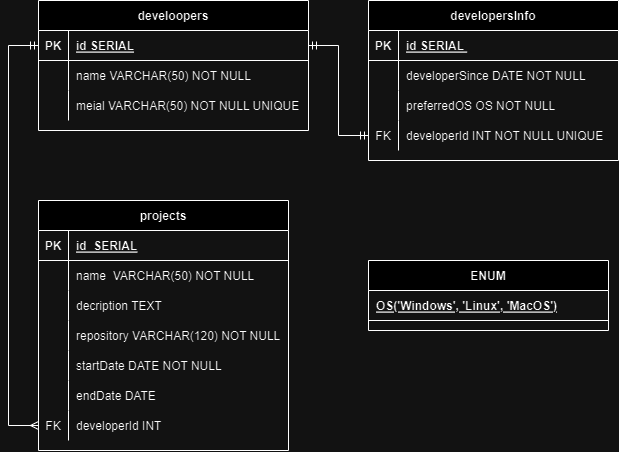

The diagram above was exported from draw.io. Its source (the exported page's mxGraphModel, read from the mxfile embedded in the PNG):
<mxGraphModel dx="691" dy="2036" grid="1" gridSize="10" guides="1" tooltips="1" connect="1" arrows="1" fold="1" page="1" pageScale="1" pageWidth="850" pageHeight="1100" math="0" shadow="0" extFonts="Permanent Marker^https://fonts.googleapis.com/css?family=Permanent+Marker">
  <root>
    <mxCell id="0" />
    <mxCell id="1" parent="0" />
    <mxCell id="C-vyLk0tnHw3VtMMgP7b-2" value="developersInfo" style="shape=table;startSize=30;container=1;collapsible=1;childLayout=tableLayout;fixedRows=1;rowLines=0;fontStyle=1;align=center;resizeLast=1;" parent="1" vertex="1">
      <mxGeometry x="450" y="120" width="250" height="160" as="geometry" />
    </mxCell>
    <mxCell id="C-vyLk0tnHw3VtMMgP7b-3" value="" style="shape=partialRectangle;collapsible=0;dropTarget=0;pointerEvents=0;fillColor=none;points=[[0,0.5],[1,0.5]];portConstraint=eastwest;top=0;left=0;right=0;bottom=1;" parent="C-vyLk0tnHw3VtMMgP7b-2" vertex="1">
      <mxGeometry y="30" width="250" height="30" as="geometry" />
    </mxCell>
    <mxCell id="C-vyLk0tnHw3VtMMgP7b-4" value="PK" style="shape=partialRectangle;overflow=hidden;connectable=0;fillColor=none;top=0;left=0;bottom=0;right=0;fontStyle=1;" parent="C-vyLk0tnHw3VtMMgP7b-3" vertex="1">
      <mxGeometry width="30" height="30" as="geometry">
        <mxRectangle width="30" height="30" as="alternateBounds" />
      </mxGeometry>
    </mxCell>
    <mxCell id="C-vyLk0tnHw3VtMMgP7b-5" value="id SERIAL " style="shape=partialRectangle;overflow=hidden;connectable=0;fillColor=none;top=0;left=0;bottom=0;right=0;align=left;spacingLeft=6;fontStyle=5;" parent="C-vyLk0tnHw3VtMMgP7b-3" vertex="1">
      <mxGeometry x="30" width="220" height="30" as="geometry">
        <mxRectangle width="220" height="30" as="alternateBounds" />
      </mxGeometry>
    </mxCell>
    <mxCell id="Y08apWaje-3aRhP5Mzdp-7" style="shape=partialRectangle;collapsible=0;dropTarget=0;pointerEvents=0;fillColor=none;points=[[0,0.5],[1,0.5]];portConstraint=eastwest;top=0;left=0;right=0;bottom=0;" vertex="1" parent="C-vyLk0tnHw3VtMMgP7b-2">
      <mxGeometry y="60" width="250" height="30" as="geometry" />
    </mxCell>
    <mxCell id="Y08apWaje-3aRhP5Mzdp-8" style="shape=partialRectangle;overflow=hidden;connectable=0;fillColor=none;top=0;left=0;bottom=0;right=0;" vertex="1" parent="Y08apWaje-3aRhP5Mzdp-7">
      <mxGeometry width="30" height="30" as="geometry">
        <mxRectangle width="30" height="30" as="alternateBounds" />
      </mxGeometry>
    </mxCell>
    <mxCell id="Y08apWaje-3aRhP5Mzdp-9" value="developerSince DATE NOT NULL" style="shape=partialRectangle;overflow=hidden;connectable=0;fillColor=none;top=0;left=0;bottom=0;right=0;align=left;spacingLeft=6;" vertex="1" parent="Y08apWaje-3aRhP5Mzdp-7">
      <mxGeometry x="30" width="220" height="30" as="geometry">
        <mxRectangle width="220" height="30" as="alternateBounds" />
      </mxGeometry>
    </mxCell>
    <mxCell id="Y08apWaje-3aRhP5Mzdp-10" style="shape=partialRectangle;collapsible=0;dropTarget=0;pointerEvents=0;fillColor=none;points=[[0,0.5],[1,0.5]];portConstraint=eastwest;top=0;left=0;right=0;bottom=0;" vertex="1" parent="C-vyLk0tnHw3VtMMgP7b-2">
      <mxGeometry y="90" width="250" height="30" as="geometry" />
    </mxCell>
    <mxCell id="Y08apWaje-3aRhP5Mzdp-11" style="shape=partialRectangle;overflow=hidden;connectable=0;fillColor=none;top=0;left=0;bottom=0;right=0;" vertex="1" parent="Y08apWaje-3aRhP5Mzdp-10">
      <mxGeometry width="30" height="30" as="geometry">
        <mxRectangle width="30" height="30" as="alternateBounds" />
      </mxGeometry>
    </mxCell>
    <mxCell id="Y08apWaje-3aRhP5Mzdp-12" value="preferredOS OS NOT NULL" style="shape=partialRectangle;overflow=hidden;connectable=0;fillColor=none;top=0;left=0;bottom=0;right=0;align=left;spacingLeft=6;" vertex="1" parent="Y08apWaje-3aRhP5Mzdp-10">
      <mxGeometry x="30" width="220" height="30" as="geometry">
        <mxRectangle width="220" height="30" as="alternateBounds" />
      </mxGeometry>
    </mxCell>
    <mxCell id="C-vyLk0tnHw3VtMMgP7b-6" value="" style="shape=partialRectangle;collapsible=0;dropTarget=0;pointerEvents=0;fillColor=none;points=[[0,0.5],[1,0.5]];portConstraint=eastwest;top=0;left=0;right=0;bottom=0;" parent="C-vyLk0tnHw3VtMMgP7b-2" vertex="1">
      <mxGeometry y="120" width="250" height="30" as="geometry" />
    </mxCell>
    <mxCell id="C-vyLk0tnHw3VtMMgP7b-7" value="FK" style="shape=partialRectangle;overflow=hidden;connectable=0;fillColor=none;top=0;left=0;bottom=0;right=0;" parent="C-vyLk0tnHw3VtMMgP7b-6" vertex="1">
      <mxGeometry width="30" height="30" as="geometry">
        <mxRectangle width="30" height="30" as="alternateBounds" />
      </mxGeometry>
    </mxCell>
    <mxCell id="C-vyLk0tnHw3VtMMgP7b-8" value="developerId INT NOT NULL UNIQUE" style="shape=partialRectangle;overflow=hidden;connectable=0;fillColor=none;top=0;left=0;bottom=0;right=0;align=left;spacingLeft=6;" parent="C-vyLk0tnHw3VtMMgP7b-6" vertex="1">
      <mxGeometry x="30" width="220" height="30" as="geometry">
        <mxRectangle width="220" height="30" as="alternateBounds" />
      </mxGeometry>
    </mxCell>
    <mxCell id="C-vyLk0tnHw3VtMMgP7b-13" value="projects" style="shape=table;startSize=30;container=1;collapsible=1;childLayout=tableLayout;fixedRows=1;rowLines=0;fontStyle=1;align=center;resizeLast=1;" parent="1" vertex="1">
      <mxGeometry x="120" y="320" width="250" height="250" as="geometry" />
    </mxCell>
    <mxCell id="C-vyLk0tnHw3VtMMgP7b-14" value="" style="shape=partialRectangle;collapsible=0;dropTarget=0;pointerEvents=0;fillColor=none;points=[[0,0.5],[1,0.5]];portConstraint=eastwest;top=0;left=0;right=0;bottom=1;" parent="C-vyLk0tnHw3VtMMgP7b-13" vertex="1">
      <mxGeometry y="30" width="250" height="30" as="geometry" />
    </mxCell>
    <mxCell id="C-vyLk0tnHw3VtMMgP7b-15" value="PK" style="shape=partialRectangle;overflow=hidden;connectable=0;fillColor=none;top=0;left=0;bottom=0;right=0;fontStyle=1;" parent="C-vyLk0tnHw3VtMMgP7b-14" vertex="1">
      <mxGeometry width="30" height="30" as="geometry">
        <mxRectangle width="30" height="30" as="alternateBounds" />
      </mxGeometry>
    </mxCell>
    <mxCell id="C-vyLk0tnHw3VtMMgP7b-16" value="id  SERIAL" style="shape=partialRectangle;overflow=hidden;connectable=0;fillColor=none;top=0;left=0;bottom=0;right=0;align=left;spacingLeft=6;fontStyle=5;" parent="C-vyLk0tnHw3VtMMgP7b-14" vertex="1">
      <mxGeometry x="30" width="220" height="30" as="geometry">
        <mxRectangle width="220" height="30" as="alternateBounds" />
      </mxGeometry>
    </mxCell>
    <mxCell id="Y08apWaje-3aRhP5Mzdp-30" style="shape=partialRectangle;collapsible=0;dropTarget=0;pointerEvents=0;fillColor=none;points=[[0,0.5],[1,0.5]];portConstraint=eastwest;top=0;left=0;right=0;bottom=0;" vertex="1" parent="C-vyLk0tnHw3VtMMgP7b-13">
      <mxGeometry y="60" width="250" height="30" as="geometry" />
    </mxCell>
    <mxCell id="Y08apWaje-3aRhP5Mzdp-31" style="shape=partialRectangle;overflow=hidden;connectable=0;fillColor=none;top=0;left=0;bottom=0;right=0;" vertex="1" parent="Y08apWaje-3aRhP5Mzdp-30">
      <mxGeometry width="30" height="30" as="geometry">
        <mxRectangle width="30" height="30" as="alternateBounds" />
      </mxGeometry>
    </mxCell>
    <mxCell id="Y08apWaje-3aRhP5Mzdp-32" value="name  VARCHAR(50) NOT NULL" style="shape=partialRectangle;overflow=hidden;connectable=0;fillColor=none;top=0;left=0;bottom=0;right=0;align=left;spacingLeft=6;" vertex="1" parent="Y08apWaje-3aRhP5Mzdp-30">
      <mxGeometry x="30" width="220" height="30" as="geometry">
        <mxRectangle width="220" height="30" as="alternateBounds" />
      </mxGeometry>
    </mxCell>
    <mxCell id="Y08apWaje-3aRhP5Mzdp-33" style="shape=partialRectangle;collapsible=0;dropTarget=0;pointerEvents=0;fillColor=none;points=[[0,0.5],[1,0.5]];portConstraint=eastwest;top=0;left=0;right=0;bottom=0;" vertex="1" parent="C-vyLk0tnHw3VtMMgP7b-13">
      <mxGeometry y="90" width="250" height="30" as="geometry" />
    </mxCell>
    <mxCell id="Y08apWaje-3aRhP5Mzdp-34" style="shape=partialRectangle;overflow=hidden;connectable=0;fillColor=none;top=0;left=0;bottom=0;right=0;" vertex="1" parent="Y08apWaje-3aRhP5Mzdp-33">
      <mxGeometry width="30" height="30" as="geometry">
        <mxRectangle width="30" height="30" as="alternateBounds" />
      </mxGeometry>
    </mxCell>
    <mxCell id="Y08apWaje-3aRhP5Mzdp-35" value="decription TEXT" style="shape=partialRectangle;overflow=hidden;connectable=0;fillColor=none;top=0;left=0;bottom=0;right=0;align=left;spacingLeft=6;" vertex="1" parent="Y08apWaje-3aRhP5Mzdp-33">
      <mxGeometry x="30" width="220" height="30" as="geometry">
        <mxRectangle width="220" height="30" as="alternateBounds" />
      </mxGeometry>
    </mxCell>
    <mxCell id="Y08apWaje-3aRhP5Mzdp-36" style="shape=partialRectangle;collapsible=0;dropTarget=0;pointerEvents=0;fillColor=none;points=[[0,0.5],[1,0.5]];portConstraint=eastwest;top=0;left=0;right=0;bottom=0;" vertex="1" parent="C-vyLk0tnHw3VtMMgP7b-13">
      <mxGeometry y="120" width="250" height="30" as="geometry" />
    </mxCell>
    <mxCell id="Y08apWaje-3aRhP5Mzdp-37" style="shape=partialRectangle;overflow=hidden;connectable=0;fillColor=none;top=0;left=0;bottom=0;right=0;" vertex="1" parent="Y08apWaje-3aRhP5Mzdp-36">
      <mxGeometry width="30" height="30" as="geometry">
        <mxRectangle width="30" height="30" as="alternateBounds" />
      </mxGeometry>
    </mxCell>
    <mxCell id="Y08apWaje-3aRhP5Mzdp-38" value="repository VARCHAR(120) NOT NULL" style="shape=partialRectangle;overflow=hidden;connectable=0;fillColor=none;top=0;left=0;bottom=0;right=0;align=left;spacingLeft=6;" vertex="1" parent="Y08apWaje-3aRhP5Mzdp-36">
      <mxGeometry x="30" width="220" height="30" as="geometry">
        <mxRectangle width="220" height="30" as="alternateBounds" />
      </mxGeometry>
    </mxCell>
    <mxCell id="Y08apWaje-3aRhP5Mzdp-39" style="shape=partialRectangle;collapsible=0;dropTarget=0;pointerEvents=0;fillColor=none;points=[[0,0.5],[1,0.5]];portConstraint=eastwest;top=0;left=0;right=0;bottom=0;" vertex="1" parent="C-vyLk0tnHw3VtMMgP7b-13">
      <mxGeometry y="150" width="250" height="30" as="geometry" />
    </mxCell>
    <mxCell id="Y08apWaje-3aRhP5Mzdp-40" style="shape=partialRectangle;overflow=hidden;connectable=0;fillColor=none;top=0;left=0;bottom=0;right=0;" vertex="1" parent="Y08apWaje-3aRhP5Mzdp-39">
      <mxGeometry width="30" height="30" as="geometry">
        <mxRectangle width="30" height="30" as="alternateBounds" />
      </mxGeometry>
    </mxCell>
    <mxCell id="Y08apWaje-3aRhP5Mzdp-41" value="startDate DATE NOT NULL" style="shape=partialRectangle;overflow=hidden;connectable=0;fillColor=none;top=0;left=0;bottom=0;right=0;align=left;spacingLeft=6;" vertex="1" parent="Y08apWaje-3aRhP5Mzdp-39">
      <mxGeometry x="30" width="220" height="30" as="geometry">
        <mxRectangle width="220" height="30" as="alternateBounds" />
      </mxGeometry>
    </mxCell>
    <mxCell id="Y08apWaje-3aRhP5Mzdp-42" style="shape=partialRectangle;collapsible=0;dropTarget=0;pointerEvents=0;fillColor=none;points=[[0,0.5],[1,0.5]];portConstraint=eastwest;top=0;left=0;right=0;bottom=0;" vertex="1" parent="C-vyLk0tnHw3VtMMgP7b-13">
      <mxGeometry y="180" width="250" height="30" as="geometry" />
    </mxCell>
    <mxCell id="Y08apWaje-3aRhP5Mzdp-43" style="shape=partialRectangle;overflow=hidden;connectable=0;fillColor=none;top=0;left=0;bottom=0;right=0;" vertex="1" parent="Y08apWaje-3aRhP5Mzdp-42">
      <mxGeometry width="30" height="30" as="geometry">
        <mxRectangle width="30" height="30" as="alternateBounds" />
      </mxGeometry>
    </mxCell>
    <mxCell id="Y08apWaje-3aRhP5Mzdp-44" value="endDate DATE" style="shape=partialRectangle;overflow=hidden;connectable=0;fillColor=none;top=0;left=0;bottom=0;right=0;align=left;spacingLeft=6;" vertex="1" parent="Y08apWaje-3aRhP5Mzdp-42">
      <mxGeometry x="30" width="220" height="30" as="geometry">
        <mxRectangle width="220" height="30" as="alternateBounds" />
      </mxGeometry>
    </mxCell>
    <mxCell id="C-vyLk0tnHw3VtMMgP7b-17" value="" style="shape=partialRectangle;collapsible=0;dropTarget=0;pointerEvents=0;fillColor=none;points=[[0,0.5],[1,0.5]];portConstraint=eastwest;top=0;left=0;right=0;bottom=0;" parent="C-vyLk0tnHw3VtMMgP7b-13" vertex="1">
      <mxGeometry y="210" width="250" height="30" as="geometry" />
    </mxCell>
    <mxCell id="C-vyLk0tnHw3VtMMgP7b-18" value="FK" style="shape=partialRectangle;overflow=hidden;connectable=0;fillColor=none;top=0;left=0;bottom=0;right=0;" parent="C-vyLk0tnHw3VtMMgP7b-17" vertex="1">
      <mxGeometry width="30" height="30" as="geometry">
        <mxRectangle width="30" height="30" as="alternateBounds" />
      </mxGeometry>
    </mxCell>
    <mxCell id="C-vyLk0tnHw3VtMMgP7b-19" value="developerId INT" style="shape=partialRectangle;overflow=hidden;connectable=0;fillColor=none;top=0;left=0;bottom=0;right=0;align=left;spacingLeft=6;" parent="C-vyLk0tnHw3VtMMgP7b-17" vertex="1">
      <mxGeometry x="30" width="220" height="30" as="geometry">
        <mxRectangle width="220" height="30" as="alternateBounds" />
      </mxGeometry>
    </mxCell>
    <mxCell id="C-vyLk0tnHw3VtMMgP7b-23" value="develoopers" style="shape=table;startSize=30;container=1;collapsible=1;childLayout=tableLayout;fixedRows=1;rowLines=0;fontStyle=1;align=center;resizeLast=1;" parent="1" vertex="1">
      <mxGeometry x="120" y="120" width="270" height="130" as="geometry" />
    </mxCell>
    <mxCell id="C-vyLk0tnHw3VtMMgP7b-24" value="" style="shape=partialRectangle;collapsible=0;dropTarget=0;pointerEvents=0;fillColor=none;points=[[0,0.5],[1,0.5]];portConstraint=eastwest;top=0;left=0;right=0;bottom=1;" parent="C-vyLk0tnHw3VtMMgP7b-23" vertex="1">
      <mxGeometry y="30" width="270" height="30" as="geometry" />
    </mxCell>
    <mxCell id="C-vyLk0tnHw3VtMMgP7b-25" value="PK" style="shape=partialRectangle;overflow=hidden;connectable=0;fillColor=none;top=0;left=0;bottom=0;right=0;fontStyle=1;" parent="C-vyLk0tnHw3VtMMgP7b-24" vertex="1">
      <mxGeometry width="30" height="30" as="geometry">
        <mxRectangle width="30" height="30" as="alternateBounds" />
      </mxGeometry>
    </mxCell>
    <mxCell id="C-vyLk0tnHw3VtMMgP7b-26" value="id SERIAL" style="shape=partialRectangle;overflow=hidden;connectable=0;fillColor=none;top=0;left=0;bottom=0;right=0;align=left;spacingLeft=6;fontStyle=5;" parent="C-vyLk0tnHw3VtMMgP7b-24" vertex="1">
      <mxGeometry x="30" width="240" height="30" as="geometry">
        <mxRectangle width="240" height="30" as="alternateBounds" />
      </mxGeometry>
    </mxCell>
    <mxCell id="C-vyLk0tnHw3VtMMgP7b-27" value="" style="shape=partialRectangle;collapsible=0;dropTarget=0;pointerEvents=0;fillColor=none;points=[[0,0.5],[1,0.5]];portConstraint=eastwest;top=0;left=0;right=0;bottom=0;" parent="C-vyLk0tnHw3VtMMgP7b-23" vertex="1">
      <mxGeometry y="60" width="270" height="30" as="geometry" />
    </mxCell>
    <mxCell id="C-vyLk0tnHw3VtMMgP7b-28" value="" style="shape=partialRectangle;overflow=hidden;connectable=0;fillColor=none;top=0;left=0;bottom=0;right=0;" parent="C-vyLk0tnHw3VtMMgP7b-27" vertex="1">
      <mxGeometry width="30" height="30" as="geometry">
        <mxRectangle width="30" height="30" as="alternateBounds" />
      </mxGeometry>
    </mxCell>
    <mxCell id="C-vyLk0tnHw3VtMMgP7b-29" value="name VARCHAR(50) NOT NULL" style="shape=partialRectangle;overflow=hidden;connectable=0;fillColor=none;top=0;left=0;bottom=0;right=0;align=left;spacingLeft=6;" parent="C-vyLk0tnHw3VtMMgP7b-27" vertex="1">
      <mxGeometry x="30" width="240" height="30" as="geometry">
        <mxRectangle width="240" height="30" as="alternateBounds" />
      </mxGeometry>
    </mxCell>
    <mxCell id="Y08apWaje-3aRhP5Mzdp-4" style="shape=partialRectangle;collapsible=0;dropTarget=0;pointerEvents=0;fillColor=none;points=[[0,0.5],[1,0.5]];portConstraint=eastwest;top=0;left=0;right=0;bottom=0;" vertex="1" parent="C-vyLk0tnHw3VtMMgP7b-23">
      <mxGeometry y="90" width="270" height="30" as="geometry" />
    </mxCell>
    <mxCell id="Y08apWaje-3aRhP5Mzdp-5" style="shape=partialRectangle;overflow=hidden;connectable=0;fillColor=none;top=0;left=0;bottom=0;right=0;" vertex="1" parent="Y08apWaje-3aRhP5Mzdp-4">
      <mxGeometry width="30" height="30" as="geometry">
        <mxRectangle width="30" height="30" as="alternateBounds" />
      </mxGeometry>
    </mxCell>
    <mxCell id="Y08apWaje-3aRhP5Mzdp-6" value="meial VARCHAR(50) NOT NULL UNIQUE" style="shape=partialRectangle;overflow=hidden;connectable=0;fillColor=none;top=0;left=0;bottom=0;right=0;align=left;spacingLeft=6;" vertex="1" parent="Y08apWaje-3aRhP5Mzdp-4">
      <mxGeometry x="30" width="240" height="30" as="geometry">
        <mxRectangle width="240" height="30" as="alternateBounds" />
      </mxGeometry>
    </mxCell>
    <mxCell id="Y08apWaje-3aRhP5Mzdp-17" style="edgeStyle=orthogonalEdgeStyle;rounded=0;orthogonalLoop=1;jettySize=auto;html=1;exitX=1;exitY=0.5;exitDx=0;exitDy=0;entryX=0;entryY=0.5;entryDx=0;entryDy=0;startArrow=ERmandOne;startFill=0;endArrow=ERmandOne;endFill=0;" edge="1" parent="1" source="C-vyLk0tnHw3VtMMgP7b-24" target="C-vyLk0tnHw3VtMMgP7b-6">
      <mxGeometry relative="1" as="geometry" />
    </mxCell>
    <mxCell id="Y08apWaje-3aRhP5Mzdp-45" value="ENUM" style="shape=table;startSize=30;container=1;collapsible=1;childLayout=tableLayout;fixedRows=1;rowLines=0;fontStyle=1;align=center;resizeLast=1;" vertex="1" parent="1">
      <mxGeometry x="450" y="380" width="240" height="70" as="geometry" />
    </mxCell>
    <mxCell id="Y08apWaje-3aRhP5Mzdp-46" value="" style="shape=partialRectangle;collapsible=0;dropTarget=0;pointerEvents=0;fillColor=none;points=[[0,0.5],[1,0.5]];portConstraint=eastwest;top=0;left=0;right=0;bottom=1;" vertex="1" parent="Y08apWaje-3aRhP5Mzdp-45">
      <mxGeometry y="30" width="240" height="30" as="geometry" />
    </mxCell>
    <mxCell id="Y08apWaje-3aRhP5Mzdp-48" value="OS('Windows', 'Linux', 'MacOS')" style="shape=partialRectangle;overflow=hidden;connectable=0;fillColor=none;top=0;left=0;bottom=0;right=0;align=left;spacingLeft=6;fontStyle=5;" vertex="1" parent="Y08apWaje-3aRhP5Mzdp-46">
      <mxGeometry width="240" height="30" as="geometry">
        <mxRectangle width="240" height="30" as="alternateBounds" />
      </mxGeometry>
    </mxCell>
    <mxCell id="Y08apWaje-3aRhP5Mzdp-56" style="edgeStyle=orthogonalEdgeStyle;rounded=0;orthogonalLoop=1;jettySize=auto;html=1;exitX=0;exitY=0.5;exitDx=0;exitDy=0;entryX=0;entryY=0.5;entryDx=0;entryDy=0;startArrow=ERmandOne;startFill=0;endArrow=ERmany;endFill=0;" edge="1" parent="1" source="C-vyLk0tnHw3VtMMgP7b-24" target="C-vyLk0tnHw3VtMMgP7b-17">
      <mxGeometry relative="1" as="geometry">
        <Array as="points">
          <mxPoint x="90" y="165" />
          <mxPoint x="90" y="545" />
        </Array>
      </mxGeometry>
    </mxCell>
  </root>
</mxGraphModel>